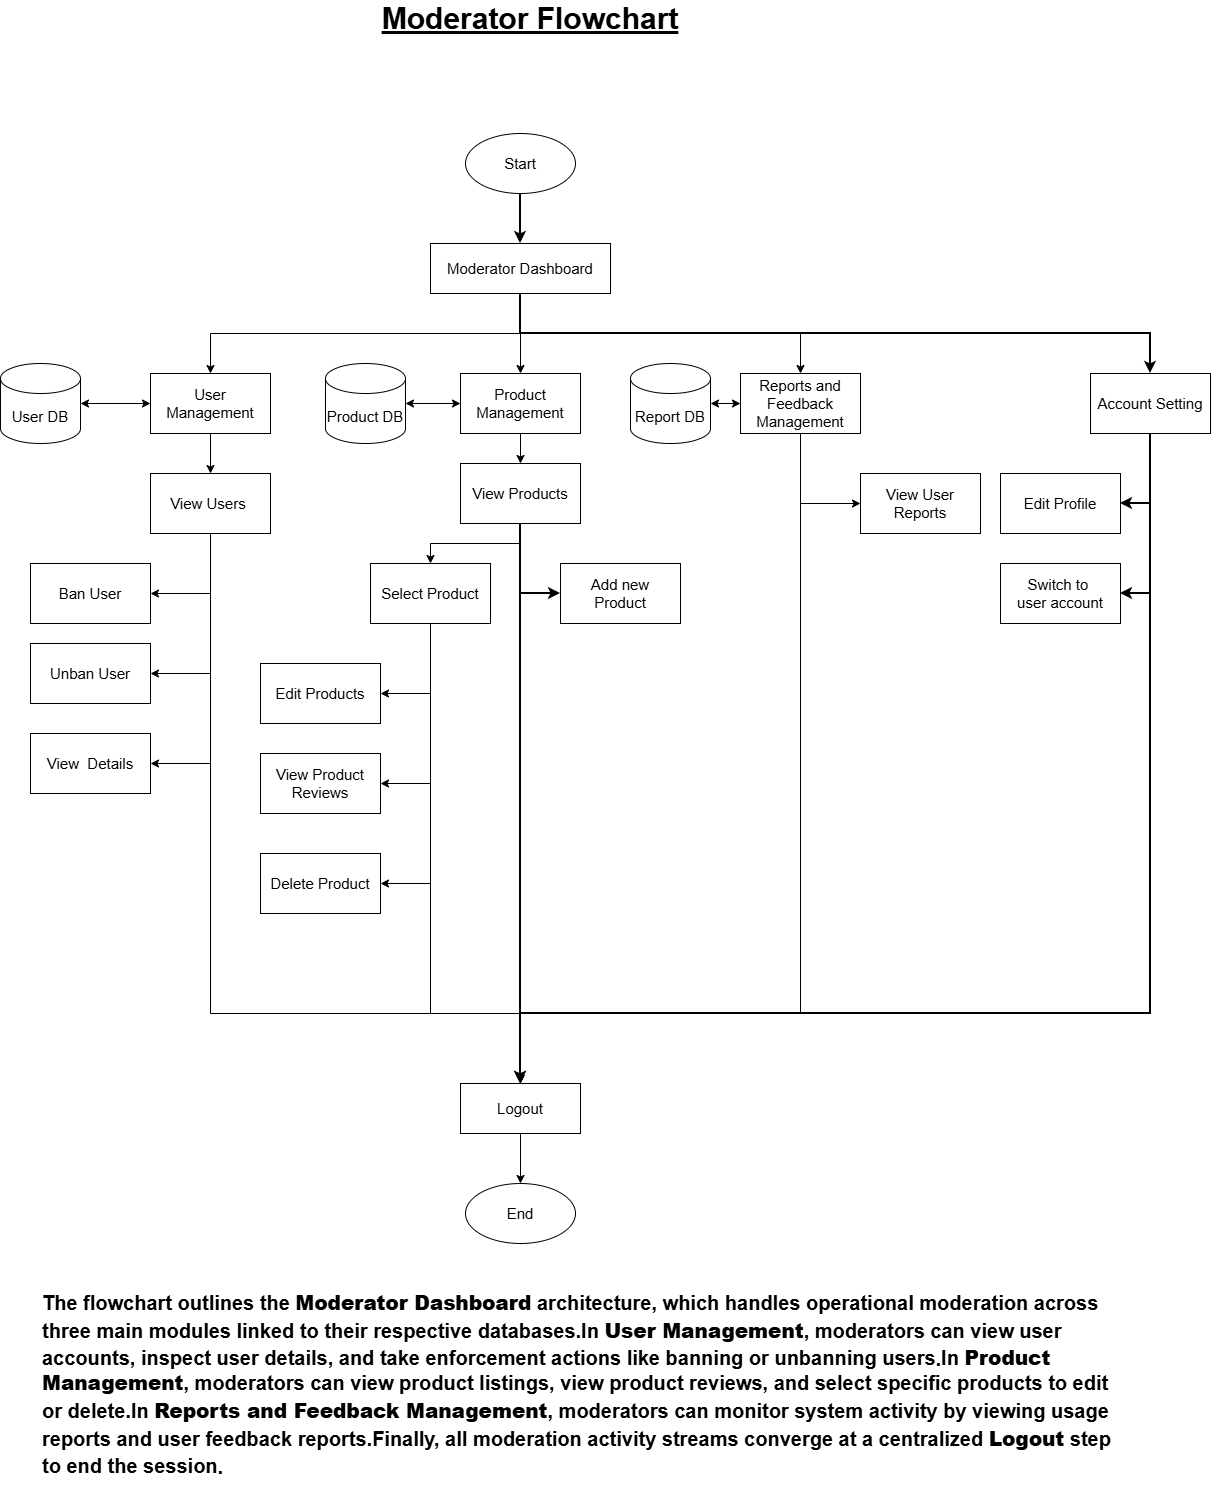

The diagram above was exported from draw.io. Its source (the exported page's mxGraphModel, read from the mxfile embedded in the PNG):
<mxGraphModel dx="3130" dy="1543" grid="1" gridSize="10" guides="1" tooltips="1" connect="1" arrows="1" fold="1" page="1" pageScale="1" pageWidth="850" pageHeight="1100" background="light-dark(#ffffff, #121212)" math="0" shadow="0">
  <root>
    <mxCell id="0" />
    <mxCell id="1" parent="0" />
    <mxCell id="JLnVItwCgczSZeQIzUJD-1" edge="1" parent="1" source="JLnVItwCgczSZeQIzUJD-4" style="edgeStyle=orthogonalEdgeStyle;rounded=0;orthogonalLoop=1;jettySize=auto;html=1;exitX=0.5;exitY=1;exitDx=0;exitDy=0;entryX=0.5;entryY=0;entryDx=0;entryDy=0;defaultLabelBackgroundColor=page;" target="JLnVItwCgczSZeQIzUJD-6" value="">
      <mxGeometry relative="1" x="0.3256" as="geometry">
        <Array as="points">
          <mxPoint x="410" y="350" />
          <mxPoint x="100" y="350" />
        </Array>
      </mxGeometry>
    </mxCell>
    <mxCell id="JLnVItwCgczSZeQIzUJD-2" edge="1" parent="1" source="JLnVItwCgczSZeQIzUJD-4" style="edgeStyle=orthogonalEdgeStyle;rounded=0;orthogonalLoop=1;jettySize=auto;html=1;exitX=0.5;exitY=1;exitDx=0;exitDy=0;entryX=0.5;entryY=0;entryDx=0;entryDy=0;defaultLabelBackgroundColor=page;" target="JLnVItwCgczSZeQIzUJD-8" value="">
      <mxGeometry relative="1" as="geometry" />
    </mxCell>
    <mxCell id="JLnVItwCgczSZeQIzUJD-3" edge="1" parent="1" source="JLnVItwCgczSZeQIzUJD-4" style="edgeStyle=orthogonalEdgeStyle;rounded=0;orthogonalLoop=1;jettySize=auto;html=1;exitX=0.5;exitY=1;exitDx=0;exitDy=0;entryX=0.5;entryY=0;entryDx=0;entryDy=0;defaultLabelBackgroundColor=page;" target="JLnVItwCgczSZeQIzUJD-21" value="">
      <mxGeometry relative="1" as="geometry" />
    </mxCell>
    <mxCell id="86OTUBsBZwxL8Ba7LMnU-7" edge="1" parent="1" source="JLnVItwCgczSZeQIzUJD-4" style="edgeStyle=orthogonalEdgeStyle;shape=connector;rounded=0;html=1;exitX=0.5;exitY=1;exitDx=0;exitDy=0;entryX=0.5;entryY=0;entryDx=0;entryDy=0;strokeColor=default;strokeWidth=2;align=center;verticalAlign=middle;endArrow=classic;" target="86OTUBsBZwxL8Ba7LMnU-6" value="">
      <mxGeometry relative="1" as="geometry" />
    </mxCell>
    <mxCell id="JLnVItwCgczSZeQIzUJD-4" parent="1" style="rounded=0;whiteSpace=wrap;html=1;fontSize=15;" value="Moderator Dashboard" vertex="1">
      <mxGeometry height="50" width="180" x="320" y="260" as="geometry" />
    </mxCell>
    <mxCell id="JLnVItwCgczSZeQIzUJD-5" edge="1" parent="1" source="JLnVItwCgczSZeQIzUJD-6" style="edgeStyle=orthogonalEdgeStyle;rounded=0;orthogonalLoop=1;jettySize=auto;html=1;exitX=0.5;exitY=1;exitDx=0;exitDy=0;entryX=0.5;entryY=0;entryDx=0;entryDy=0;defaultLabelBackgroundColor=page;" target="JLnVItwCgczSZeQIzUJD-13" value="">
      <mxGeometry relative="1" as="geometry" />
    </mxCell>
    <mxCell id="JLnVItwCgczSZeQIzUJD-6" parent="1" style="rounded=0;whiteSpace=wrap;html=1;fontSize=15;" value="User Management" vertex="1">
      <mxGeometry height="60" width="120" x="40" y="390" as="geometry" />
    </mxCell>
    <mxCell id="JLnVItwCgczSZeQIzUJD-7" edge="1" parent="1" source="JLnVItwCgczSZeQIzUJD-8" style="edgeStyle=orthogonalEdgeStyle;rounded=0;orthogonalLoop=1;jettySize=auto;html=1;exitX=0.5;exitY=1;exitDx=0;exitDy=0;entryX=0.5;entryY=0;entryDx=0;entryDy=0;defaultLabelBackgroundColor=page;" target="JLnVItwCgczSZeQIzUJD-16" value="">
      <mxGeometry relative="1" as="geometry" />
    </mxCell>
    <mxCell id="JLnVItwCgczSZeQIzUJD-8" parent="1" style="rounded=0;whiteSpace=wrap;html=1;fontSize=15;" value="Product Management" vertex="1">
      <mxGeometry height="60" width="120" x="350" y="390" as="geometry" />
    </mxCell>
    <mxCell id="JLnVItwCgczSZeQIzUJD-9" edge="1" parent="1" source="JLnVItwCgczSZeQIzUJD-13" style="edgeStyle=orthogonalEdgeStyle;rounded=0;orthogonalLoop=1;jettySize=auto;html=1;exitX=0.5;exitY=1;exitDx=0;exitDy=0;entryX=1;entryY=0.5;entryDx=0;entryDy=0;defaultLabelBackgroundColor=page;" target="JLnVItwCgczSZeQIzUJD-28" value="">
      <mxGeometry relative="1" as="geometry" />
    </mxCell>
    <mxCell id="JLnVItwCgczSZeQIzUJD-10" edge="1" parent="1" source="JLnVItwCgczSZeQIzUJD-13" style="edgeStyle=orthogonalEdgeStyle;rounded=0;orthogonalLoop=1;jettySize=auto;html=1;exitX=0.5;exitY=1;exitDx=0;exitDy=0;entryX=1;entryY=0.5;entryDx=0;entryDy=0;defaultLabelBackgroundColor=page;" target="JLnVItwCgczSZeQIzUJD-29" value="">
      <mxGeometry relative="1" x="-0.0636" as="geometry" />
    </mxCell>
    <mxCell id="JLnVItwCgczSZeQIzUJD-11" edge="1" parent="1" source="JLnVItwCgczSZeQIzUJD-13" style="edgeStyle=orthogonalEdgeStyle;rounded=0;orthogonalLoop=1;jettySize=auto;html=1;exitX=0.5;exitY=1;exitDx=0;exitDy=0;entryX=0.5;entryY=0;entryDx=0;entryDy=0;defaultLabelBackgroundColor=page;" target="JLnVItwCgczSZeQIzUJD-25" value="">
      <mxGeometry relative="1" x="-0.16" as="geometry">
        <Array as="points">
          <mxPoint x="100" y="1030" />
          <mxPoint x="410" y="1030" />
        </Array>
      </mxGeometry>
    </mxCell>
    <mxCell id="JLnVItwCgczSZeQIzUJD-12" edge="1" parent="1" source="JLnVItwCgczSZeQIzUJD-13" style="edgeStyle=orthogonalEdgeStyle;rounded=0;orthogonalLoop=1;jettySize=auto;html=1;exitX=0.5;exitY=1;exitDx=0;exitDy=0;entryX=1;entryY=0.5;entryDx=0;entryDy=0;defaultLabelBackgroundColor=page;" target="JLnVItwCgczSZeQIzUJD-14" value="">
      <mxGeometry relative="1" as="geometry" />
    </mxCell>
    <mxCell id="JLnVItwCgczSZeQIzUJD-13" parent="1" style="rounded=0;whiteSpace=wrap;html=1;fontSize=15;" value="View Users&amp;nbsp;" vertex="1">
      <mxGeometry height="60" width="120" x="40" y="490" as="geometry" />
    </mxCell>
    <mxCell id="JLnVItwCgczSZeQIzUJD-14" parent="1" style="rounded=0;whiteSpace=wrap;html=1;fontSize=15;" value="View&amp;nbsp; Details" vertex="1">
      <mxGeometry height="60" width="120" x="-80" y="750" as="geometry" />
    </mxCell>
    <mxCell id="JLnVItwCgczSZeQIzUJD-15" edge="1" parent="1" source="JLnVItwCgczSZeQIzUJD-16" style="edgeStyle=orthogonalEdgeStyle;rounded=0;orthogonalLoop=1;jettySize=auto;html=1;exitX=0.5;exitY=1;exitDx=0;exitDy=0;entryX=0.5;entryY=0;entryDx=0;entryDy=0;defaultLabelBackgroundColor=page;" target="JLnVItwCgczSZeQIzUJD-34" value="">
      <mxGeometry relative="1" as="geometry" />
    </mxCell>
    <mxCell id="86OTUBsBZwxL8Ba7LMnU-2" edge="1" parent="1" source="JLnVItwCgczSZeQIzUJD-16" style="edgeStyle=orthogonalEdgeStyle;shape=connector;rounded=0;html=1;exitX=0.5;exitY=1;exitDx=0;exitDy=0;strokeColor=default;strokeWidth=2;align=center;verticalAlign=middle;endArrow=classic;entryX=0.5;entryY=0;entryDx=0;entryDy=0;" target="JLnVItwCgczSZeQIzUJD-25" value="">
      <mxGeometry relative="1" as="geometry">
        <mxPoint x="410" y="840" as="targetPoint" />
      </mxGeometry>
    </mxCell>
    <mxCell id="86OTUBsBZwxL8Ba7LMnU-5" edge="1" parent="1" source="JLnVItwCgczSZeQIzUJD-16" style="edgeStyle=orthogonalEdgeStyle;shape=connector;rounded=0;html=1;exitX=0.5;exitY=1;exitDx=0;exitDy=0;entryX=0;entryY=0.5;entryDx=0;entryDy=0;strokeColor=default;strokeWidth=2;align=center;verticalAlign=middle;endArrow=classic;" target="86OTUBsBZwxL8Ba7LMnU-4" value="">
      <mxGeometry relative="1" as="geometry" />
    </mxCell>
    <mxCell id="JLnVItwCgczSZeQIzUJD-16" parent="1" style="rounded=0;whiteSpace=wrap;html=1;fontSize=15;" value="View Products" vertex="1">
      <mxGeometry height="60" width="120" x="350" y="480" as="geometry" />
    </mxCell>
    <mxCell id="JLnVItwCgczSZeQIzUJD-17" parent="1" style="rounded=0;whiteSpace=wrap;html=1;fontSize=15;" value="Edit Products" vertex="1">
      <mxGeometry height="60" width="120" x="150" y="680" as="geometry" />
    </mxCell>
    <mxCell id="JLnVItwCgczSZeQIzUJD-18" edge="1" parent="1" source="JLnVItwCgczSZeQIzUJD-21" style="edgeStyle=orthogonalEdgeStyle;rounded=0;orthogonalLoop=1;jettySize=auto;html=1;exitX=0.5;exitY=1;exitDx=0;exitDy=0;entryX=0.5;entryY=0;entryDx=0;entryDy=0;defaultLabelBackgroundColor=page;" target="JLnVItwCgczSZeQIzUJD-25" value="">
      <mxGeometry relative="1" as="geometry">
        <Array as="points">
          <mxPoint x="690" y="1030" />
          <mxPoint x="410" y="1030" />
        </Array>
      </mxGeometry>
    </mxCell>
    <mxCell id="JLnVItwCgczSZeQIzUJD-20" edge="1" parent="1" source="JLnVItwCgczSZeQIzUJD-21" style="edgeStyle=orthogonalEdgeStyle;rounded=0;orthogonalLoop=1;jettySize=auto;html=1;exitX=0.5;exitY=1;exitDx=0;exitDy=0;entryX=0;entryY=0.5;entryDx=0;entryDy=0;defaultLabelBackgroundColor=page;" target="JLnVItwCgczSZeQIzUJD-23" value="">
      <mxGeometry relative="1" x="0.0762" as="geometry" />
    </mxCell>
    <mxCell id="JLnVItwCgczSZeQIzUJD-21" parent="1" style="rounded=0;whiteSpace=wrap;html=1;fontSize=15;" value="Reports and Feedback Management" vertex="1">
      <mxGeometry height="60" width="120" x="630" y="390" as="geometry" />
    </mxCell>
    <mxCell id="JLnVItwCgczSZeQIzUJD-23" parent="1" style="rounded=0;whiteSpace=wrap;html=1;fontSize=15;" value="View User Reports" vertex="1">
      <mxGeometry height="60" width="120" x="750" y="490" as="geometry" />
    </mxCell>
    <mxCell id="JLnVItwCgczSZeQIzUJD-24" parent="1" style="rounded=0;whiteSpace=wrap;html=1;fontSize=15;" value="View Product&lt;div&gt;Reviews&lt;/div&gt;" vertex="1">
      <mxGeometry height="60" width="120" x="150" y="770" as="geometry" />
    </mxCell>
    <mxCell id="JLnVItwCgczSZeQIzUJD-25" parent="1" style="rounded=0;whiteSpace=wrap;html=1;fontSize=15;" value="Logout" vertex="1">
      <mxGeometry height="50" width="120" x="350" y="1100" as="geometry" />
    </mxCell>
    <mxCell id="JLnVItwCgczSZeQIzUJD-26" parent="1" style="ellipse;whiteSpace=wrap;html=1;shapeInside=1;fontSize=15;" value="End" vertex="1">
      <mxGeometry height="60" width="110" x="355" y="1200" as="geometry" />
    </mxCell>
    <mxCell id="JLnVItwCgczSZeQIzUJD-27" edge="1" parent="1" source="JLnVItwCgczSZeQIzUJD-25" style="endArrow=classic;html=1;rounded=0;defaultLabelBackgroundColor=page;exitX=0.5;exitY=1;exitDx=0;exitDy=0;entryX=0.5;entryY=0;entryDx=0;entryDy=0;" target="JLnVItwCgczSZeQIzUJD-26" value="">
      <mxGeometry height="50" relative="1" width="50" as="geometry">
        <mxPoint x="370" y="1480" as="sourcePoint" />
        <mxPoint x="420" y="1430" as="targetPoint" />
      </mxGeometry>
    </mxCell>
    <mxCell id="JLnVItwCgczSZeQIzUJD-28" parent="1" style="rounded=0;whiteSpace=wrap;html=1;fontSize=15;" value="Ban User" vertex="1">
      <mxGeometry height="60" width="120" x="-80" y="580" as="geometry" />
    </mxCell>
    <mxCell id="JLnVItwCgczSZeQIzUJD-29" parent="1" style="rounded=0;whiteSpace=wrap;html=1;fontSize=15;" value="Unban User" vertex="1">
      <mxGeometry height="60" width="120" x="-80" y="660" as="geometry" />
    </mxCell>
    <mxCell id="JLnVItwCgczSZeQIzUJD-30" edge="1" parent="1" source="JLnVItwCgczSZeQIzUJD-34" style="edgeStyle=orthogonalEdgeStyle;rounded=0;orthogonalLoop=1;jettySize=auto;html=1;exitX=0.5;exitY=1;exitDx=0;exitDy=0;entryX=1;entryY=0.5;entryDx=0;entryDy=0;defaultLabelBackgroundColor=page;" target="JLnVItwCgczSZeQIzUJD-17" value="">
      <mxGeometry relative="1" as="geometry" />
    </mxCell>
    <mxCell id="JLnVItwCgczSZeQIzUJD-31" edge="1" parent="1" source="JLnVItwCgczSZeQIzUJD-34" style="edgeStyle=orthogonalEdgeStyle;rounded=0;orthogonalLoop=1;jettySize=auto;html=1;exitX=0.5;exitY=1;exitDx=0;exitDy=0;entryX=1;entryY=0.5;entryDx=0;entryDy=0;defaultLabelBackgroundColor=page;" target="JLnVItwCgczSZeQIzUJD-24" value="">
      <mxGeometry relative="1" as="geometry" />
    </mxCell>
    <mxCell id="JLnVItwCgczSZeQIzUJD-32" edge="1" parent="1" source="JLnVItwCgczSZeQIzUJD-34" style="edgeStyle=orthogonalEdgeStyle;rounded=0;orthogonalLoop=1;jettySize=auto;html=1;exitX=0.5;exitY=1;exitDx=0;exitDy=0;entryX=1;entryY=0.5;entryDx=0;entryDy=0;defaultLabelBackgroundColor=page;" target="JLnVItwCgczSZeQIzUJD-35" value="">
      <mxGeometry relative="1" as="geometry" />
    </mxCell>
    <mxCell id="JLnVItwCgczSZeQIzUJD-33" edge="1" parent="1" source="JLnVItwCgczSZeQIzUJD-34" style="edgeStyle=orthogonalEdgeStyle;rounded=0;orthogonalLoop=1;jettySize=auto;html=1;exitX=0.5;exitY=1;exitDx=0;exitDy=0;entryX=0.5;entryY=0;entryDx=0;entryDy=0;defaultLabelBackgroundColor=page;" target="JLnVItwCgczSZeQIzUJD-25" value="">
      <mxGeometry relative="1" as="geometry">
        <Array as="points">
          <mxPoint x="320" y="1030" />
          <mxPoint x="410" y="1030" />
        </Array>
      </mxGeometry>
    </mxCell>
    <mxCell id="JLnVItwCgczSZeQIzUJD-34" parent="1" style="rounded=0;whiteSpace=wrap;html=1;fontSize=15;" value="Select Product" vertex="1">
      <mxGeometry height="60" width="120" x="260" y="580" as="geometry" />
    </mxCell>
    <mxCell id="JLnVItwCgczSZeQIzUJD-35" parent="1" style="rounded=0;whiteSpace=wrap;html=1;fontSize=15;" value="Delete Product" vertex="1">
      <mxGeometry height="60" width="120" x="150" y="870" as="geometry" />
    </mxCell>
    <mxCell id="JLnVItwCgczSZeQIzUJD-36" parent="1" style="text;html=1;whiteSpace=wrap;strokeColor=none;fillColor=none;align=center;verticalAlign=middle;rounded=0;fontSize=30;" value="&lt;font&gt;&lt;b&gt;&lt;u&gt;Moderator Flowchart&lt;/u&gt;&lt;/b&gt;&lt;/font&gt;" vertex="1">
      <mxGeometry height="30" width="300" x="270" y="20" as="geometry" />
    </mxCell>
    <mxCell id="JLnVItwCgczSZeQIzUJD-37" parent="1" style="shape=cylinder3;whiteSpace=wrap;html=1;boundedLbl=1;backgroundOutline=1;size=15;fontSize=15;" value="User DB" vertex="1">
      <mxGeometry height="80" width="80" x="-110" y="380" as="geometry" />
    </mxCell>
    <mxCell id="JLnVItwCgczSZeQIzUJD-38" edge="1" parent="1" source="JLnVItwCgczSZeQIzUJD-37" style="endArrow=classic;startArrow=classic;html=1;rounded=0;defaultLabelBackgroundColor=page;exitX=1;exitY=0.5;exitDx=0;exitDy=0;exitPerimeter=0;entryX=0;entryY=0.5;entryDx=0;entryDy=0;" target="JLnVItwCgczSZeQIzUJD-6" value="">
      <mxGeometry height="50" relative="1" width="50" as="geometry">
        <mxPoint x="280" y="740" as="sourcePoint" />
        <mxPoint x="330" y="690" as="targetPoint" />
      </mxGeometry>
    </mxCell>
    <mxCell id="JLnVItwCgczSZeQIzUJD-39" parent="1" style="shape=cylinder3;whiteSpace=wrap;html=1;boundedLbl=1;backgroundOutline=1;size=15;fontSize=15;" value="Product DB" vertex="1">
      <mxGeometry height="80" width="80" x="215" y="380" as="geometry" />
    </mxCell>
    <mxCell id="JLnVItwCgczSZeQIzUJD-40" edge="1" parent="1" source="JLnVItwCgczSZeQIzUJD-39" style="endArrow=classic;startArrow=classic;html=1;rounded=0;defaultLabelBackgroundColor=page;exitX=1;exitY=0.5;exitDx=0;exitDy=0;exitPerimeter=0;" target="JLnVItwCgczSZeQIzUJD-8" value="">
      <mxGeometry height="50" relative="1" width="50" as="geometry">
        <mxPoint x="250" y="580" as="sourcePoint" />
        <mxPoint x="300" y="530" as="targetPoint" />
      </mxGeometry>
    </mxCell>
    <mxCell id="JLnVItwCgczSZeQIzUJD-41" parent="1" style="shape=cylinder3;whiteSpace=wrap;html=1;boundedLbl=1;backgroundOutline=1;size=15;fontSize=15;" value="Report DB" vertex="1">
      <mxGeometry height="80" width="80" x="520" y="380" as="geometry" />
    </mxCell>
    <mxCell id="JLnVItwCgczSZeQIzUJD-42" edge="1" parent="1" source="JLnVItwCgczSZeQIzUJD-41" style="endArrow=classic;startArrow=classic;html=1;rounded=0;defaultLabelBackgroundColor=page;exitX=1;exitY=0.5;exitDx=0;exitDy=0;exitPerimeter=0;" target="JLnVItwCgczSZeQIzUJD-21" value="">
      <mxGeometry height="50" relative="1" width="50" as="geometry">
        <mxPoint x="560" y="610" as="sourcePoint" />
        <mxPoint x="610" y="560" as="targetPoint" />
      </mxGeometry>
    </mxCell>
    <mxCell id="rZqj7GU-9iT7v_5y1c8X-1" parent="1" style="text;html=1;whiteSpace=wrap;strokeColor=none;fillColor=none;align=left;verticalAlign=top;rounded=0;fontSize=20;fontStyle=1" value="&lt;span class=&quot;&quot;&gt;The flowchart outlines the &lt;b&gt;Moderator Dashboard&lt;/b&gt; architecture, which handles operational moderation across three main modules linked to their respective databases&lt;/span&gt;&lt;span class=&quot;&quot;&gt;&lt;sup class=&quot;superscript&quot;&gt;&lt;/sup&gt;&lt;/span&gt;&lt;span&gt;.&lt;/span&gt;&lt;span class=&quot;&quot;&gt;In &lt;b&gt;User Management&lt;/b&gt;, moderators can view user accounts, inspect user details, and take enforcement actions like banning or unbanning users&lt;/span&gt;&lt;span class=&quot;&quot;&gt;&lt;sup class=&quot;superscript&quot;&gt;&lt;/sup&gt;&lt;/span&gt;&lt;span&gt;.&lt;/span&gt;&lt;span class=&quot;&quot;&gt;In &lt;b&gt;Product Management&lt;/b&gt;, moderators can view product listings, view product reviews, and select specific products to edit or delete&lt;/span&gt;&lt;span class=&quot;&quot;&gt;&lt;sup class=&quot;superscript&quot;&gt;&lt;/sup&gt;&lt;/span&gt;&lt;span&gt;.&lt;/span&gt;&lt;span class=&quot;&quot;&gt;In &lt;b&gt;Reports and Feedback Management&lt;/b&gt;, moderators can monitor system activity by viewing usage reports and user feedback reports&lt;/span&gt;&lt;span class=&quot;&quot;&gt;&lt;sup class=&quot;superscript&quot;&gt;&lt;/sup&gt;&lt;/span&gt;&lt;span&gt;.&lt;/span&gt;&lt;span class=&quot;&quot;&gt;Finally, all moderation activity streams converge at a centralized &lt;b&gt;Logout&lt;/b&gt; step to end the session&lt;/span&gt;&lt;span class=&quot;&quot;&gt;&lt;sup class=&quot;superscript&quot;&gt;&lt;/sup&gt;&lt;/span&gt;&lt;span&gt;.&lt;/span&gt;" vertex="1">
      <mxGeometry height="200" width="1090" x="-70" y="1300" as="geometry" />
    </mxCell>
    <mxCell id="86OTUBsBZwxL8Ba7LMnU-4" parent="1" style="rounded=0;whiteSpace=wrap;html=1;fontSize=15;" value="Add new&lt;div&gt;Product&lt;/div&gt;" vertex="1">
      <mxGeometry height="60" width="120" x="450" y="580" as="geometry" />
    </mxCell>
    <mxCell id="86OTUBsBZwxL8Ba7LMnU-10" edge="1" parent="1" source="86OTUBsBZwxL8Ba7LMnU-6" style="edgeStyle=orthogonalEdgeStyle;shape=connector;rounded=0;html=1;exitX=0.5;exitY=1;exitDx=0;exitDy=0;entryX=1;entryY=0.5;entryDx=0;entryDy=0;strokeColor=default;strokeWidth=2;align=center;verticalAlign=middle;endArrow=classic;" target="86OTUBsBZwxL8Ba7LMnU-8" value="">
      <mxGeometry relative="1" as="geometry" />
    </mxCell>
    <mxCell id="86OTUBsBZwxL8Ba7LMnU-15" edge="1" parent="1" source="86OTUBsBZwxL8Ba7LMnU-6" style="edgeStyle=orthogonalEdgeStyle;shape=connector;rounded=0;html=1;exitX=0.5;exitY=1;exitDx=0;exitDy=0;entryX=1;entryY=0.5;entryDx=0;entryDy=0;strokeColor=default;strokeWidth=2;align=center;verticalAlign=middle;fontFamily=Helvetica;fontSize=11;fontColor=default;labelBackgroundColor=default;endArrow=classic;" target="86OTUBsBZwxL8Ba7LMnU-11">
      <mxGeometry relative="1" as="geometry" />
    </mxCell>
    <mxCell id="86OTUBsBZwxL8Ba7LMnU-16" edge="1" parent="1" source="86OTUBsBZwxL8Ba7LMnU-6" style="edgeStyle=orthogonalEdgeStyle;shape=connector;rounded=0;html=1;exitX=0.5;exitY=1;exitDx=0;exitDy=0;entryX=0.5;entryY=0;entryDx=0;entryDy=0;strokeColor=default;strokeWidth=2;align=center;verticalAlign=middle;fontFamily=Helvetica;fontSize=11;fontColor=default;labelBackgroundColor=default;endArrow=classic;" target="JLnVItwCgczSZeQIzUJD-25">
      <mxGeometry relative="1" as="geometry">
        <Array as="points">
          <mxPoint x="1040" y="1030" />
          <mxPoint x="410" y="1030" />
        </Array>
      </mxGeometry>
    </mxCell>
    <mxCell id="86OTUBsBZwxL8Ba7LMnU-6" parent="1" style="rounded=0;whiteSpace=wrap;html=1;fontSize=15;" value="Account Setting" vertex="1">
      <mxGeometry height="60" width="120" x="980" y="390" as="geometry" />
    </mxCell>
    <mxCell id="86OTUBsBZwxL8Ba7LMnU-8" parent="1" style="rounded=0;whiteSpace=wrap;html=1;fontSize=15;" value="Edit Profile" vertex="1">
      <mxGeometry height="60" width="120" x="890" y="490" as="geometry" />
    </mxCell>
    <mxCell id="86OTUBsBZwxL8Ba7LMnU-11" parent="1" style="rounded=0;whiteSpace=wrap;html=1;fontSize=15;" value="Switch to&amp;nbsp;&lt;div&gt;user account&lt;/div&gt;" vertex="1">
      <mxGeometry height="60" width="120" x="890" y="580" as="geometry" />
    </mxCell>
    <mxCell id="86OTUBsBZwxL8Ba7LMnU-18" edge="1" parent="1" source="86OTUBsBZwxL8Ba7LMnU-17" style="edgeStyle=orthogonalEdgeStyle;shape=connector;rounded=0;html=1;strokeColor=default;strokeWidth=2;align=center;verticalAlign=middle;fontFamily=Helvetica;fontSize=11;fontColor=default;labelBackgroundColor=default;endArrow=classic;" target="JLnVItwCgczSZeQIzUJD-4" value="">
      <mxGeometry relative="1" as="geometry" />
    </mxCell>
    <mxCell id="86OTUBsBZwxL8Ba7LMnU-17" parent="1" style="ellipse;whiteSpace=wrap;html=1;shapeInside=1;fontSize=15;" value="Start" vertex="1">
      <mxGeometry height="60" width="110" x="355" y="150" as="geometry" />
    </mxCell>
  </root>
</mxGraphModel>